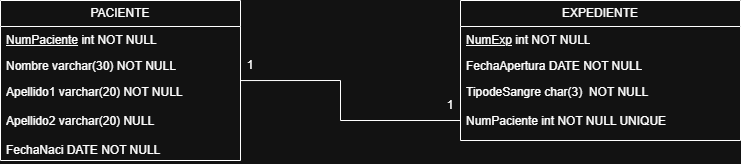

The diagram above was exported from draw.io. Its source (the exported page's mxGraphModel, read from the mxfile embedded in the PNG):
<mxGraphModel dx="1414" dy="721" grid="1" gridSize="10" guides="1" tooltips="1" connect="1" arrows="1" fold="1" page="1" pageScale="1" pageWidth="850" pageHeight="1100" math="0" shadow="0">
  <root>
    <mxCell id="0" />
    <mxCell id="1" parent="0" />
    <mxCell id="CvysO89mN4FADNvX1EB7-1" parent="1" style="swimlane;fontStyle=0;childLayout=stackLayout;horizontal=1;startSize=26;fillColor=none;horizontalStack=0;resizeParent=1;resizeParentMax=0;resizeLast=0;collapsible=1;marginBottom=0;whiteSpace=wrap;html=1;" value="PACIENTE" vertex="1">
      <mxGeometry height="160" width="240" x="70" y="320" as="geometry" />
    </mxCell>
    <mxCell id="CvysO89mN4FADNvX1EB7-2" parent="CvysO89mN4FADNvX1EB7-1" style="text;strokeColor=none;fillColor=none;align=left;verticalAlign=top;spacingLeft=4;spacingRight=4;overflow=hidden;rotatable=0;points=[[0,0.5],[1,0.5]];portConstraint=eastwest;whiteSpace=wrap;html=1;" value="&lt;u&gt;NumPaciente&lt;/u&gt; int NOT NULL" vertex="1">
      <mxGeometry height="26" width="240" y="26" as="geometry" />
    </mxCell>
    <mxCell id="CvysO89mN4FADNvX1EB7-3" parent="CvysO89mN4FADNvX1EB7-1" style="text;strokeColor=none;fillColor=none;align=left;verticalAlign=top;spacingLeft=4;spacingRight=4;overflow=hidden;rotatable=0;points=[[0,0.5],[1,0.5]];portConstraint=eastwest;whiteSpace=wrap;html=1;" value="Nombre varchar(30) NOT NULL" vertex="1">
      <mxGeometry height="26" width="240" y="52" as="geometry" />
    </mxCell>
    <mxCell id="CvysO89mN4FADNvX1EB7-4" parent="CvysO89mN4FADNvX1EB7-1" style="text;strokeColor=none;fillColor=none;align=left;verticalAlign=top;spacingLeft=4;spacingRight=4;overflow=hidden;rotatable=0;points=[[0,0.5],[1,0.5]];portConstraint=eastwest;whiteSpace=wrap;html=1;" value="Apellido1 varchar(20) NOT NULL&lt;div&gt;&lt;br&gt;&lt;/div&gt;&lt;div&gt;Apellido2 varchar(20) NULL&lt;/div&gt;&lt;div&gt;&lt;br&gt;&lt;/div&gt;&lt;div&gt;FechaNaci DATE NOT NULL&lt;/div&gt;" vertex="1">
      <mxGeometry height="82" width="240" y="78" as="geometry" />
    </mxCell>
    <mxCell id="CvysO89mN4FADNvX1EB7-5" parent="1" style="swimlane;fontStyle=0;childLayout=stackLayout;horizontal=1;startSize=26;fillColor=none;horizontalStack=0;resizeParent=1;resizeParentMax=0;resizeLast=0;collapsible=1;marginBottom=0;whiteSpace=wrap;html=1;" value="EXPEDIENTE" vertex="1">
      <mxGeometry height="140" width="280" x="530" y="320" as="geometry" />
    </mxCell>
    <mxCell id="CvysO89mN4FADNvX1EB7-6" parent="CvysO89mN4FADNvX1EB7-5" style="text;strokeColor=none;fillColor=none;align=left;verticalAlign=top;spacingLeft=4;spacingRight=4;overflow=hidden;rotatable=0;points=[[0,0.5],[1,0.5]];portConstraint=eastwest;whiteSpace=wrap;html=1;" value="&lt;u&gt;NumExp&lt;/u&gt; int NOT NULL" vertex="1">
      <mxGeometry height="26" width="280" y="26" as="geometry" />
    </mxCell>
    <mxCell id="CvysO89mN4FADNvX1EB7-8" parent="CvysO89mN4FADNvX1EB7-5" style="text;strokeColor=none;fillColor=none;align=left;verticalAlign=top;spacingLeft=4;spacingRight=4;overflow=hidden;rotatable=0;points=[[0,0.5],[1,0.5]];portConstraint=eastwest;whiteSpace=wrap;html=1;" value="FechaApertura DATE NOT NULL" vertex="1">
      <mxGeometry height="26" width="280" y="52" as="geometry" />
    </mxCell>
    <mxCell id="CvysO89mN4FADNvX1EB7-7" parent="CvysO89mN4FADNvX1EB7-5" style="text;strokeColor=none;fillColor=none;align=left;verticalAlign=top;spacingLeft=4;spacingRight=4;overflow=hidden;rotatable=0;points=[[0,0.5],[1,0.5]];portConstraint=eastwest;whiteSpace=wrap;html=1;" value="TipodeSangre char(3)&amp;nbsp; NOT NULL&lt;div&gt;&lt;br&gt;&lt;/div&gt;&lt;div&gt;NumPaciente int NOT NULL UNIQUE&lt;/div&gt;" vertex="1">
      <mxGeometry height="62" width="280" y="78" as="geometry" />
    </mxCell>
    <mxCell id="CvysO89mN4FADNvX1EB7-9" edge="1" parent="1" source="CvysO89mN4FADNvX1EB7-4" style="endArrow=none;endFill=0;endSize=12;html=1;rounded=0;exitX=1;exitY=0.025;exitDx=0;exitDy=0;exitPerimeter=0;" value="">
      <mxGeometry relative="1" width="160" as="geometry">
        <Array as="points">
          <mxPoint x="410" y="400" />
          <mxPoint x="410" y="440" />
        </Array>
        <mxPoint x="340" y="550" as="sourcePoint" />
        <mxPoint x="530" y="440" as="targetPoint" />
      </mxGeometry>
    </mxCell>
    <mxCell id="CvysO89mN4FADNvX1EB7-10" parent="1" style="text;html=1;whiteSpace=wrap;strokeColor=none;fillColor=none;align=center;verticalAlign=middle;rounded=0;" value="1" vertex="1">
      <mxGeometry height="30" width="60" x="290" y="370" as="geometry" />
    </mxCell>
    <mxCell id="CvysO89mN4FADNvX1EB7-11" parent="1" style="text;html=1;whiteSpace=wrap;strokeColor=none;fillColor=none;align=center;verticalAlign=middle;rounded=0;" value="1" vertex="1">
      <mxGeometry height="30" width="60" x="490" y="410" as="geometry" />
    </mxCell>
  </root>
</mxGraphModel>